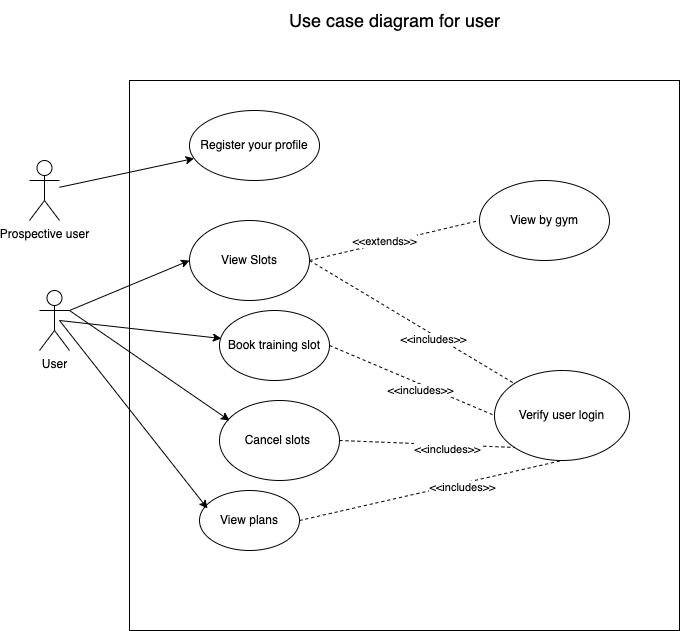

The diagram above was exported from draw.io. Its source (the exported page's mxGraphModel, read from the mxfile embedded in the PNG):
<mxGraphModel dx="1546" dy="859" grid="1" gridSize="10" guides="1" tooltips="1" connect="1" arrows="1" fold="1" page="1" pageScale="1" pageWidth="827" pageHeight="1169" math="0" shadow="0">
  <root>
    <mxCell id="0" />
    <mxCell id="1" parent="0" />
    <mxCell id="ByzyB7RRYZF5ytLPJeTW-1" value="" style="whiteSpace=wrap;html=1;aspect=fixed;" parent="1" vertex="1">
      <mxGeometry x="150" y="130" width="550" height="550" as="geometry" />
    </mxCell>
    <mxCell id="ByzyB7RRYZF5ytLPJeTW-2" value="Register your profile" style="ellipse;whiteSpace=wrap;html=1;" parent="1" vertex="1">
      <mxGeometry x="210" y="160" width="130" height="70" as="geometry" />
    </mxCell>
    <mxCell id="ByzyB7RRYZF5ytLPJeTW-3" value="Prospective user" style="shape=umlActor;verticalLabelPosition=bottom;verticalAlign=top;html=1;outlineConnect=0;" parent="1" vertex="1">
      <mxGeometry x="50" y="210" width="30" height="60" as="geometry" />
    </mxCell>
    <mxCell id="ByzyB7RRYZF5ytLPJeTW-5" value="User" style="shape=umlActor;verticalLabelPosition=bottom;verticalAlign=top;html=1;outlineConnect=0;" parent="1" vertex="1">
      <mxGeometry x="60" y="340" width="30" height="60" as="geometry" />
    </mxCell>
    <mxCell id="ODtUGeCOC9uCxSWgr8BT-2" value="View Slots" style="ellipse;whiteSpace=wrap;html=1;" parent="1" vertex="1">
      <mxGeometry x="210" y="270" width="120" height="80" as="geometry" />
    </mxCell>
    <mxCell id="yoiLnZ67_QvEqutyffi6-2" value="" style="endArrow=classic;html=1;rounded=0;" parent="1" source="ByzyB7RRYZF5ytLPJeTW-3" target="ByzyB7RRYZF5ytLPJeTW-2" edge="1">
      <mxGeometry width="50" height="50" relative="1" as="geometry">
        <mxPoint x="390" y="380" as="sourcePoint" />
        <mxPoint x="440" y="330" as="targetPoint" />
      </mxGeometry>
    </mxCell>
    <mxCell id="yoiLnZ67_QvEqutyffi6-4" value="" style="endArrow=classic;html=1;rounded=0;exitX=1;exitY=0.3333333333333333;exitDx=0;exitDy=0;exitPerimeter=0;entryX=0;entryY=0.5;entryDx=0;entryDy=0;" parent="1" source="ByzyB7RRYZF5ytLPJeTW-5" target="ODtUGeCOC9uCxSWgr8BT-2" edge="1">
      <mxGeometry width="50" height="50" relative="1" as="geometry">
        <mxPoint x="390" y="380" as="sourcePoint" />
        <mxPoint x="440" y="330" as="targetPoint" />
      </mxGeometry>
    </mxCell>
    <mxCell id="6-dwsrmRP_f2WgTuHZhq-1" value="Book training slot" style="ellipse;whiteSpace=wrap;html=1;" parent="1" vertex="1">
      <mxGeometry x="240" y="360" width="110" height="70" as="geometry" />
    </mxCell>
    <mxCell id="6-dwsrmRP_f2WgTuHZhq-2" value="" style="endArrow=classic;html=1;rounded=0;entryX=0.017;entryY=0.4;entryDx=0;entryDy=0;entryPerimeter=0;" parent="1" target="6-dwsrmRP_f2WgTuHZhq-1" edge="1">
      <mxGeometry width="50" height="50" relative="1" as="geometry">
        <mxPoint x="80" y="370" as="sourcePoint" />
        <mxPoint x="440" y="420" as="targetPoint" />
      </mxGeometry>
    </mxCell>
    <mxCell id="ByzyB7RRYZF5ytLPJeTW-15" value="Cancel slots&amp;nbsp;" style="ellipse;whiteSpace=wrap;html=1;" parent="1" vertex="1">
      <mxGeometry x="240" y="450" width="120" height="80" as="geometry" />
    </mxCell>
    <mxCell id="STAzog9dQQUSGU2LN5eB-1" value="View by gym" style="ellipse;whiteSpace=wrap;html=1;" parent="1" vertex="1">
      <mxGeometry x="500" y="230" width="130" height="80" as="geometry" />
    </mxCell>
    <mxCell id="STAzog9dQQUSGU2LN5eB-2" value="" style="endArrow=none;dashed=1;html=1;rounded=0;entryX=0;entryY=0.5;entryDx=0;entryDy=0;exitX=1;exitY=0.5;exitDx=0;exitDy=0;" parent="1" source="ODtUGeCOC9uCxSWgr8BT-2" target="STAzog9dQQUSGU2LN5eB-1" edge="1">
      <mxGeometry width="50" height="50" relative="1" as="geometry">
        <mxPoint x="530" y="470" as="sourcePoint" />
        <mxPoint x="580" y="420" as="targetPoint" />
      </mxGeometry>
    </mxCell>
    <mxCell id="STAzog9dQQUSGU2LN5eB-6" value="&amp;lt;&amp;lt;extends&amp;gt;&amp;gt;" style="edgeLabel;html=1;align=center;verticalAlign=middle;resizable=0;points=[];" parent="STAzog9dQQUSGU2LN5eB-2" connectable="0" vertex="1">
      <mxGeometry x="-0.3" relative="1" as="geometry">
        <mxPoint x="15" y="-6" as="offset" />
      </mxGeometry>
    </mxCell>
    <mxCell id="NVXOnIbp3WbSofInqURs-1" value="" style="endArrow=classic;html=1;rounded=0;exitX=1;exitY=0.3333333333333333;exitDx=0;exitDy=0;exitPerimeter=0;" parent="1" source="ByzyB7RRYZF5ytLPJeTW-5" edge="1">
      <mxGeometry width="50" height="50" relative="1" as="geometry">
        <mxPoint x="430" y="530" as="sourcePoint" />
        <mxPoint x="250" y="470" as="targetPoint" />
      </mxGeometry>
    </mxCell>
    <mxCell id="NVXOnIbp3WbSofInqURs-2" value="View plans" style="ellipse;whiteSpace=wrap;html=1;" parent="1" vertex="1">
      <mxGeometry x="220" y="540" width="100" height="60" as="geometry" />
    </mxCell>
    <mxCell id="NVXOnIbp3WbSofInqURs-3" value="" style="endArrow=classic;html=1;rounded=0;entryX=0.08;entryY=0.3;entryDx=0;entryDy=0;entryPerimeter=0;" parent="1" target="NVXOnIbp3WbSofInqURs-2" edge="1">
      <mxGeometry width="50" height="50" relative="1" as="geometry">
        <mxPoint x="80" y="370" as="sourcePoint" />
        <mxPoint x="480" y="480" as="targetPoint" />
      </mxGeometry>
    </mxCell>
    <mxCell id="JZWuAXbVTLSvbzR-Mw2t-1" value="Verify user login" style="ellipse;whiteSpace=wrap;html=1;" vertex="1" parent="1">
      <mxGeometry x="515" y="420" width="135" height="90" as="geometry" />
    </mxCell>
    <mxCell id="JZWuAXbVTLSvbzR-Mw2t-5" value="" style="endArrow=none;dashed=1;html=1;rounded=0;exitX=1;exitY=0.5;exitDx=0;exitDy=0;entryX=0;entryY=0;entryDx=0;entryDy=0;" edge="1" parent="1" source="ODtUGeCOC9uCxSWgr8BT-2" target="JZWuAXbVTLSvbzR-Mw2t-1">
      <mxGeometry width="50" height="50" relative="1" as="geometry">
        <mxPoint x="390" y="550" as="sourcePoint" />
        <mxPoint x="440" y="500" as="targetPoint" />
      </mxGeometry>
    </mxCell>
    <mxCell id="JZWuAXbVTLSvbzR-Mw2t-7" value="&amp;lt;&amp;lt;includes&amp;gt;&amp;gt;" style="edgeLabel;html=1;align=center;verticalAlign=middle;resizable=0;points=[];" vertex="1" connectable="0" parent="JZWuAXbVTLSvbzR-Mw2t-5">
      <mxGeometry x="0.2324" y="-5" relative="1" as="geometry">
        <mxPoint y="-1" as="offset" />
      </mxGeometry>
    </mxCell>
    <mxCell id="JZWuAXbVTLSvbzR-Mw2t-11" value="" style="endArrow=none;dashed=1;html=1;rounded=0;entryX=0;entryY=0.5;entryDx=0;entryDy=0;exitX=1;exitY=0.5;exitDx=0;exitDy=0;" edge="1" parent="1" source="6-dwsrmRP_f2WgTuHZhq-1" target="JZWuAXbVTLSvbzR-Mw2t-1">
      <mxGeometry width="50" height="50" relative="1" as="geometry">
        <mxPoint x="340" y="320" as="sourcePoint" />
        <mxPoint x="473" y="412" as="targetPoint" />
      </mxGeometry>
    </mxCell>
    <mxCell id="JZWuAXbVTLSvbzR-Mw2t-12" value="&amp;lt;&amp;lt;includes&amp;gt;&amp;gt;" style="edgeLabel;html=1;align=center;verticalAlign=middle;resizable=0;points=[];" vertex="1" connectable="0" parent="JZWuAXbVTLSvbzR-Mw2t-11">
      <mxGeometry x="0.2324" y="-5" relative="1" as="geometry">
        <mxPoint x="-9" y="-3" as="offset" />
      </mxGeometry>
    </mxCell>
    <mxCell id="JZWuAXbVTLSvbzR-Mw2t-13" value="" style="endArrow=none;dashed=1;html=1;rounded=0;exitX=1;exitY=0.5;exitDx=0;exitDy=0;entryX=0;entryY=1;entryDx=0;entryDy=0;" edge="1" parent="1" source="ByzyB7RRYZF5ytLPJeTW-15" target="JZWuAXbVTLSvbzR-Mw2t-1">
      <mxGeometry width="50" height="50" relative="1" as="geometry">
        <mxPoint x="350" y="330" as="sourcePoint" />
        <mxPoint x="483" y="422" as="targetPoint" />
      </mxGeometry>
    </mxCell>
    <mxCell id="JZWuAXbVTLSvbzR-Mw2t-14" value="&amp;lt;&amp;lt;includes&amp;gt;&amp;gt;" style="edgeLabel;html=1;align=center;verticalAlign=middle;resizable=0;points=[];" vertex="1" connectable="0" parent="JZWuAXbVTLSvbzR-Mw2t-13">
      <mxGeometry x="0.2324" y="-5" relative="1" as="geometry">
        <mxPoint y="-1" as="offset" />
      </mxGeometry>
    </mxCell>
    <mxCell id="JZWuAXbVTLSvbzR-Mw2t-15" value="" style="endArrow=none;dashed=1;html=1;rounded=0;exitX=1;exitY=0.5;exitDx=0;exitDy=0;entryX=0.5;entryY=1;entryDx=0;entryDy=0;" edge="1" parent="1" source="NVXOnIbp3WbSofInqURs-2" target="JZWuAXbVTLSvbzR-Mw2t-1">
      <mxGeometry width="50" height="50" relative="1" as="geometry">
        <mxPoint x="360" y="340" as="sourcePoint" />
        <mxPoint x="493" y="432" as="targetPoint" />
      </mxGeometry>
    </mxCell>
    <mxCell id="JZWuAXbVTLSvbzR-Mw2t-16" value="&amp;lt;&amp;lt;includes&amp;gt;&amp;gt;" style="edgeLabel;html=1;align=center;verticalAlign=middle;resizable=0;points=[];" vertex="1" connectable="0" parent="JZWuAXbVTLSvbzR-Mw2t-15">
      <mxGeometry x="0.2324" y="-5" relative="1" as="geometry">
        <mxPoint y="-1" as="offset" />
      </mxGeometry>
    </mxCell>
    <mxCell id="JZWuAXbVTLSvbzR-Mw2t-21" value="&lt;font style=&quot;font-size: 18px;&quot;&gt;Use case diagram for user&lt;/font&gt;" style="text;html=1;align=center;verticalAlign=middle;resizable=0;points=[];autosize=1;strokeColor=none;fillColor=none;" vertex="1" parent="1">
      <mxGeometry x="300" y="50" width="230" height="40" as="geometry" />
    </mxCell>
  </root>
</mxGraphModel>